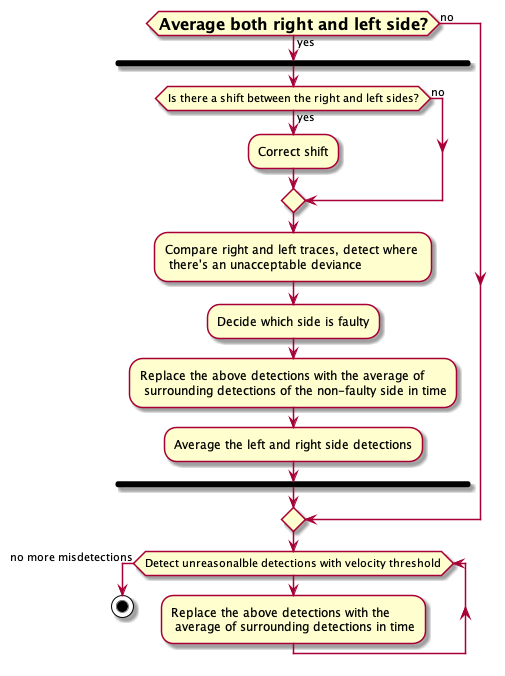

The diagram above was rendered by PlantUML. Its source (embedded in the PNG):
@startuml

if (<size:16>**Average both right and left side?**</size>) then (yes)
   fork
     if (Is there a shift between the right and left sides?) then (yes)
             :Correct shift;
     else (no)

     endif

     :Compare right and left traces, detect where \n there's an unacceptable deviance;

     :Decide which side is faulty;

             :Replace the above detections with the average of \n surrounding detections of the non-faulty side in time;

             :Average the left and right side detections;
       endfork
else (no)

endif

while (Detect unreasonalble detections with velocity threshold)

   :Replace the above detections with the \n average of surrounding detections in time;
endwhile (no more misdetections)


stop

@enduml